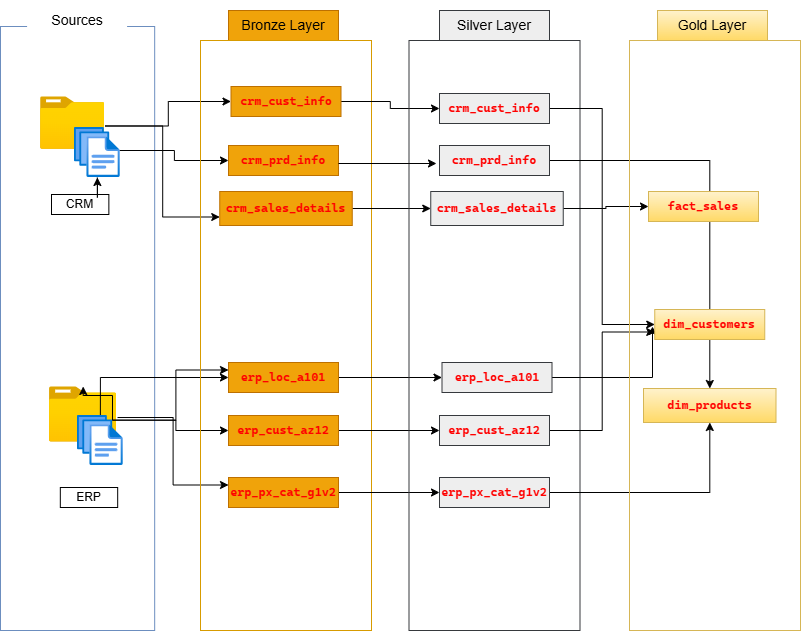

The diagram above was exported from draw.io. Its source (the exported page's mxGraphModel, read from the mxfile embedded in the PNG):
<mxGraphModel dx="1193" dy="767" grid="0" gridSize="10" guides="1" tooltips="1" connect="1" arrows="1" fold="1" page="1" pageScale="1" pageWidth="850" pageHeight="1100" background="light-dark(#FFFFFF,#FDFDFD)" math="0" shadow="0">
  <root>
    <mxCell id="0" />
    <mxCell id="1" parent="0" />
    <mxCell id="RpmvlP-x9yylpdaoJCci-3" parent="1" style="rounded=0;whiteSpace=wrap;html=1;labelBackgroundColor=none;fillColor=none;gradientColor=none;strokeColor=#6c8ebf;" value="" vertex="1">
      <mxGeometry height="604" width="154.18" x="87" y="69" as="geometry" />
    </mxCell>
    <mxCell id="RpmvlP-x9yylpdaoJCci-4" parent="1" style="rounded=0;whiteSpace=wrap;html=1;strokeColor=none;fontSize=14;labelBackgroundColor=none;" value="Sources" vertex="1">
      <mxGeometry height="40" width="100" x="114.09000000000006" y="43" as="geometry" />
    </mxCell>
    <mxCell id="RpmvlP-x9yylpdaoJCci-21" edge="1" parent="1" source="RpmvlP-x9yylpdaoJCci-5" style="edgeStyle=orthogonalEdgeStyle;rounded=0;orthogonalLoop=1;jettySize=auto;html=1;exitX=0.998;exitY=0.554;exitDx=0;exitDy=0;exitPerimeter=0;entryX=0;entryY=0.5;entryDx=0;entryDy=0;defaultLabelBackgroundColor=page;strokeColor=light-dark(#000000,#000000);align=center;verticalAlign=middle;fontFamily=Helvetica;fontSize=11;fontColor=default;labelBackgroundColor=default;endArrow=classic;" target="RpmvlP-x9yylpdaoJCci-17">
      <mxGeometry relative="1" x="0.0025" as="geometry" />
    </mxCell>
    <mxCell id="RpmvlP-x9yylpdaoJCci-25" edge="1" parent="1" source="RpmvlP-x9yylpdaoJCci-5" style="edgeStyle=orthogonalEdgeStyle;rounded=0;orthogonalLoop=1;jettySize=auto;html=1;exitX=0.998;exitY=0.554;exitDx=0;exitDy=0;exitPerimeter=0;entryX=0;entryY=0.75;entryDx=0;entryDy=0;defaultLabelBackgroundColor=page;strokeColor=light-dark(#000000,#000000);" target="RpmvlP-x9yylpdaoJCci-18">
      <mxGeometry relative="1" as="geometry" />
    </mxCell>
    <mxCell id="RpmvlP-x9yylpdaoJCci-5" parent="1" style="image;aspect=fixed;html=1;align=center;fontSize=12;image=img/lib/azure2/general/Folder_Blank.svg;points=[[0.5,0.083,0],[0.5,1,0],[0.003,0.5,0],[0.998,0.554,0],[0.99,0.114,0],[0.987,0.996,0],[0.013,0.996,0],[0.013,0.004,0]];labelPerimeter=1;labelBackgroundColor=none;rounded=0;" value="" vertex="1">
      <mxGeometry height="53.24" width="65.59" x="126.41" y="139" as="geometry" />
    </mxCell>
    <mxCell id="RpmvlP-x9yylpdaoJCci-22" edge="1" parent="1" source="RpmvlP-x9yylpdaoJCci-6" style="edgeStyle=orthogonalEdgeStyle;rounded=0;orthogonalLoop=1;jettySize=auto;html=1;exitX=0.5;exitY=0;exitDx=0;exitDy=0;exitPerimeter=0;entryX=0;entryY=0.5;entryDx=0;entryDy=0;defaultLabelBackgroundColor=page;strokeColor=light-dark(#000000,#000000);align=center;verticalAlign=middle;fontFamily=Helvetica;fontSize=11;fontColor=default;labelBackgroundColor=default;endArrow=classic;" target="RpmvlP-x9yylpdaoJCci-19">
      <mxGeometry relative="1" x="-0.0005" as="geometry">
        <Array as="points">
          <mxPoint x="183.9" y="193" />
          <mxPoint x="260.9" y="193" />
          <mxPoint x="260.9" y="203" />
        </Array>
      </mxGeometry>
    </mxCell>
    <mxCell id="RpmvlP-x9yylpdaoJCci-6" parent="1" style="image;aspect=fixed;html=1;align=center;fontSize=12;image=img/lib/azure2/general/Files.svg;points=[[0.5,0,0],[0.5,1,0],[0,0.5,0],[1,0.5,0],[0.765,0.093,0],[0.997,0.987,0],[0.274,0.985,0],[0.003,0.008,0]];labelPerimeter=1;labelBackgroundColor=none;rounded=0;" value="" vertex="1">
      <mxGeometry height="50" width="45.71" x="161.00000000000003" y="170" as="geometry" />
    </mxCell>
    <mxCell id="RpmvlP-x9yylpdaoJCci-7" parent="1" style="rounded=0;whiteSpace=wrap;html=1;labelBackgroundColor=none;" value="CRM" vertex="1">
      <mxGeometry height="20" width="57.36" x="138.00000000000023" y="237" as="geometry" />
    </mxCell>
    <mxCell id="RpmvlP-x9yylpdaoJCci-32" edge="1" parent="1" source="RpmvlP-x9yylpdaoJCci-8" style="edgeStyle=orthogonalEdgeStyle;rounded=0;orthogonalLoop=1;jettySize=auto;html=1;exitX=0.998;exitY=0.554;exitDx=0;exitDy=0;exitPerimeter=0;entryX=0;entryY=0.25;entryDx=0;entryDy=0;defaultLabelBackgroundColor=page;strokeColor=light-dark(#000000,#000000);align=center;verticalAlign=middle;fontFamily=Helvetica;fontSize=11;fontColor=default;labelBackgroundColor=default;endArrow=classic;" target="RpmvlP-x9yylpdaoJCci-28">
      <mxGeometry relative="1" as="geometry" />
    </mxCell>
    <mxCell id="RpmvlP-x9yylpdaoJCci-8" parent="1" style="image;aspect=fixed;html=1;align=center;fontSize=12;image=img/lib/azure2/general/Folder_Blank.svg;points=[[0.5,0.083,0],[0.5,1,0],[0.003,0.5,0],[0.998,0.554,0],[0.99,0.114,0],[0.987,0.996,0],[0.013,0.996,0],[0.013,0.004,0]];labelPerimeter=1;labelBackgroundColor=none;rounded=0;" value="" vertex="1">
      <mxGeometry height="56.00000000000001" width="69" x="135.17999999999995" y="429" as="geometry" />
    </mxCell>
    <mxCell id="RpmvlP-x9yylpdaoJCci-29" edge="1" parent="1" source="RpmvlP-x9yylpdaoJCci-9" style="edgeStyle=orthogonalEdgeStyle;rounded=0;orthogonalLoop=1;jettySize=auto;html=1;exitX=0.765;exitY=0.093;exitDx=0;exitDy=0;exitPerimeter=0;entryX=0;entryY=0.25;entryDx=0;entryDy=0;defaultLabelBackgroundColor=page;" target="RpmvlP-x9yylpdaoJCci-26">
      <mxGeometry relative="1" as="geometry" />
    </mxCell>
    <mxCell id="RpmvlP-x9yylpdaoJCci-30" edge="1" parent="1" source="RpmvlP-x9yylpdaoJCci-9" style="edgeStyle=orthogonalEdgeStyle;rounded=0;orthogonalLoop=1;jettySize=auto;html=1;exitX=0.765;exitY=0.093;exitDx=0;exitDy=0;exitPerimeter=0;defaultLabelBackgroundColor=page;strokeColor=light-dark(#000000,#000000);align=center;verticalAlign=middle;fontFamily=Helvetica;fontSize=11;fontColor=default;labelBackgroundColor=default;endArrow=classic;" target="RpmvlP-x9yylpdaoJCci-27">
      <mxGeometry relative="1" as="geometry" />
    </mxCell>
    <mxCell id="RpmvlP-x9yylpdaoJCci-31" edge="1" parent="1" source="RpmvlP-x9yylpdaoJCci-9" style="edgeStyle=orthogonalEdgeStyle;rounded=0;orthogonalLoop=1;jettySize=auto;html=1;exitX=0.765;exitY=0.093;exitDx=0;exitDy=0;exitPerimeter=0;defaultLabelBackgroundColor=page;" target="RpmvlP-x9yylpdaoJCci-8">
      <mxGeometry relative="1" as="geometry" />
    </mxCell>
    <mxCell id="RpmvlP-x9yylpdaoJCci-33" edge="1" parent="1" source="RpmvlP-x9yylpdaoJCci-9" style="edgeStyle=orthogonalEdgeStyle;rounded=0;orthogonalLoop=1;jettySize=auto;html=1;exitX=0.5;exitY=0;exitDx=0;exitDy=0;exitPerimeter=0;entryX=0;entryY=0.5;entryDx=0;entryDy=0;defaultLabelBackgroundColor=page;strokeColor=light-dark(#000000,#000000);align=center;verticalAlign=middle;fontFamily=Helvetica;fontSize=11;fontColor=default;labelBackgroundColor=default;endArrow=classic;" target="RpmvlP-x9yylpdaoJCci-26">
      <mxGeometry relative="1" as="geometry" />
    </mxCell>
    <mxCell id="RpmvlP-x9yylpdaoJCci-9" parent="1" style="image;aspect=fixed;html=1;align=center;fontSize=12;image=img/lib/azure2/general/Files.svg;points=[[0.5,0,0],[0.5,1,0],[0,0.5,0],[1,0.5,0],[0.765,0.093,0],[0.997,0.987,0],[0.274,0.985,0],[0.003,0.008,0]];labelPerimeter=1;labelBackgroundColor=none;rounded=0;" value="" vertex="1">
      <mxGeometry height="50" width="45.71" x="164.00000000000017" y="458" as="geometry" />
    </mxCell>
    <mxCell id="RpmvlP-x9yylpdaoJCci-10" parent="1" style="rounded=0;whiteSpace=wrap;html=1;labelBackgroundColor=none;" value="ERP" vertex="1">
      <mxGeometry height="20" width="57.36" x="146.82000000000016" y="530" as="geometry" />
    </mxCell>
    <mxCell id="RpmvlP-x9yylpdaoJCci-13" edge="1" parent="1" source="RpmvlP-x9yylpdaoJCci-6" style="edgeStyle=orthogonalEdgeStyle;rounded=0;orthogonalLoop=1;jettySize=auto;html=1;innerLoopWaypoints=1;exitX=0.5;exitY=1;exitDx=0;exitDy=0;exitPerimeter=0;defaultLabelBackgroundColor=page;" target="RpmvlP-x9yylpdaoJCci-6">
      <mxGeometry relative="1" as="geometry" />
    </mxCell>
    <mxCell id="RpmvlP-x9yylpdaoJCci-15" parent="1" style="rounded=0;whiteSpace=wrap;html=1;fontStyle=0;fontSize=14;labelBackgroundColor=none;fillColor=#f0a30a;strokeColor=#BD7000;fontFamily=Helvetica;fontColor=#000000;align=center;verticalAlign=middle;" value="Bronze Layer" vertex="1">
      <mxGeometry height="30" width="110" x="315" y="53" as="geometry" />
    </mxCell>
    <mxCell id="RpmvlP-x9yylpdaoJCci-16" parent="1" style="rounded=0;whiteSpace=wrap;html=1;labelBackgroundColor=none;fillColor=none;gradientColor=#ffa500;strokeColor=#d79b00;" value="" vertex="1">
      <mxGeometry height="590" width="171" x="287" y="83" as="geometry" />
    </mxCell>
    <mxCell id="RpmvlP-x9yylpdaoJCci-42" edge="1" parent="1" source="RpmvlP-x9yylpdaoJCci-17" style="edgeStyle=orthogonalEdgeStyle;rounded=0;orthogonalLoop=1;jettySize=auto;html=1;exitX=1;exitY=0.5;exitDx=0;exitDy=0;entryX=0;entryY=0.5;entryDx=0;entryDy=0;defaultLabelBackgroundColor=page;strokeColor=light-dark(#000000,#000000);align=center;verticalAlign=middle;fontFamily=Helvetica;fontSize=11;fontColor=default;labelBackgroundColor=default;endArrow=classic;" target="RpmvlP-x9yylpdaoJCci-36">
      <mxGeometry relative="1" as="geometry" />
    </mxCell>
    <mxCell id="RpmvlP-x9yylpdaoJCci-17" parent="1" style="rounded=0;whiteSpace=wrap;html=1;fontStyle=1;fontSize=14;labelBackgroundColor=none;fillColor=#f0a30a;strokeColor=#BD7000;fontColor=#000000;" value="&lt;pre style=&quot;font-family: &amp;quot;Cascadia Mono&amp;quot;; font-size: 9pt; color: rgb(0, 0, 0);&quot;&gt;&lt;span style=&quot;color: rgb(255, 0, 0);&quot;&gt;crm_cust_info&lt;/span&gt;&lt;/pre&gt;" vertex="1">
      <mxGeometry height="30" width="110" x="317.5" y="129" as="geometry" />
    </mxCell>
    <mxCell id="RpmvlP-x9yylpdaoJCci-45" edge="1" parent="1" source="RpmvlP-x9yylpdaoJCci-18" style="edgeStyle=orthogonalEdgeStyle;rounded=0;orthogonalLoop=1;jettySize=auto;html=1;defaultLabelBackgroundColor=page;strokeColor=light-dark(#000000,#000000);align=center;verticalAlign=middle;fontFamily=Helvetica;fontSize=11;fontColor=default;labelBackgroundColor=default;endArrow=classic;" target="RpmvlP-x9yylpdaoJCci-37">
      <mxGeometry relative="1" as="geometry" />
    </mxCell>
    <mxCell id="RpmvlP-x9yylpdaoJCci-18" parent="1" style="rounded=0;whiteSpace=wrap;html=1;fontStyle=1;fontSize=14;labelBackgroundColor=none;fillColor=#f0a30a;strokeColor=#BD7000;align=center;verticalAlign=middle;fontFamily=Helvetica;fontColor=#000000;" value="&lt;pre&gt;&lt;pre style=&quot;font-family: &amp;quot;Cascadia Mono&amp;quot;; font-size: 9pt; color: rgb(0, 0, 0);&quot;&gt;&lt;span style=&quot;color: rgb(255, 0, 0);&quot;&gt;crm_sales_details&lt;/span&gt;&lt;/pre&gt;&lt;/pre&gt;" vertex="1">
      <mxGeometry height="34" width="132.5" x="306.25" y="234" as="geometry" />
    </mxCell>
    <mxCell id="RpmvlP-x9yylpdaoJCci-19" parent="1" style="rounded=0;whiteSpace=wrap;html=1;fontStyle=1;fontSize=14;labelBackgroundColor=none;fillColor=#f0a30a;strokeColor=#BD7000;fontColor=#000000;" value="&lt;pre style=&quot;font-family: &amp;quot;Cascadia Mono&amp;quot;; font-size: 9pt; color: rgb(0, 0, 0);&quot;&gt;&lt;span style=&quot;color: rgb(255, 0, 0);&quot;&gt;crm_prd_info&lt;/span&gt;&lt;/pre&gt;" vertex="1">
      <mxGeometry height="30" width="110" x="315" y="188" as="geometry" />
    </mxCell>
    <mxCell id="RpmvlP-x9yylpdaoJCci-46" edge="1" parent="1" source="RpmvlP-x9yylpdaoJCci-26" style="edgeStyle=orthogonalEdgeStyle;rounded=0;orthogonalLoop=1;jettySize=auto;html=1;exitX=1;exitY=0.5;exitDx=0;exitDy=0;defaultLabelBackgroundColor=page;strokeColor=light-dark(#000000,#000000);align=center;verticalAlign=middle;fontFamily=Helvetica;fontSize=11;fontColor=default;labelBackgroundColor=default;endArrow=classic;" target="RpmvlP-x9yylpdaoJCci-39">
      <mxGeometry relative="1" as="geometry" />
    </mxCell>
    <mxCell id="RpmvlP-x9yylpdaoJCci-26" parent="1" style="rounded=0;whiteSpace=wrap;html=1;fontStyle=1;fontSize=14;labelBackgroundColor=none;fillColor=#f0a30a;strokeColor=#BD7000;fontColor=#000000;" value="&lt;pre style=&quot;font-family: &amp;quot;Cascadia Mono&amp;quot;; font-size: 9pt; color: rgb(0, 0, 0);&quot;&gt;&lt;pre style=&quot;font-family: &amp;quot;Cascadia Mono&amp;quot;; font-size: 9pt; color: rgb(0, 0, 0);&quot;&gt;&lt;span style=&quot;color: rgb(255, 0, 0);&quot;&gt;erp_loc_a101&lt;/span&gt;&lt;/pre&gt;&lt;/pre&gt;" vertex="1">
      <mxGeometry height="30" width="110" x="315" y="405" as="geometry" />
    </mxCell>
    <mxCell id="RpmvlP-x9yylpdaoJCci-47" edge="1" parent="1" source="RpmvlP-x9yylpdaoJCci-27" style="edgeStyle=orthogonalEdgeStyle;rounded=0;orthogonalLoop=1;jettySize=auto;html=1;exitX=1;exitY=0.5;exitDx=0;exitDy=0;defaultLabelBackgroundColor=page;strokeColor=light-dark(#000000,#000000);align=center;verticalAlign=middle;fontFamily=Helvetica;fontSize=11;fontColor=default;labelBackgroundColor=default;endArrow=classic;" target="RpmvlP-x9yylpdaoJCci-40">
      <mxGeometry relative="1" as="geometry" />
    </mxCell>
    <mxCell id="RpmvlP-x9yylpdaoJCci-27" parent="1" style="rounded=0;whiteSpace=wrap;html=1;fontStyle=1;fontSize=14;labelBackgroundColor=none;fillColor=#f0a30a;strokeColor=#BD7000;fontColor=#000000;" value="&lt;pre style=&quot;font-family: &amp;quot;Cascadia Mono&amp;quot;; font-size: 9pt; color: rgb(0, 0, 0);&quot;&gt;&lt;pre style=&quot;font-family: &amp;quot;Cascadia Mono&amp;quot;; font-size: 9pt; color: rgb(0, 0, 0);&quot;&gt;&lt;span style=&quot;color: rgb(255, 0, 0);&quot;&gt;erp_cust_az12&lt;/span&gt;&lt;/pre&gt;&lt;/pre&gt;" vertex="1">
      <mxGeometry height="30" width="110" x="315" y="458" as="geometry" />
    </mxCell>
    <mxCell id="RpmvlP-x9yylpdaoJCci-48" edge="1" parent="1" source="RpmvlP-x9yylpdaoJCci-28" style="edgeStyle=orthogonalEdgeStyle;rounded=0;orthogonalLoop=1;jettySize=auto;html=1;exitX=1;exitY=0.5;exitDx=0;exitDy=0;defaultLabelBackgroundColor=page;strokeColor=light-dark(#000000,#000000);align=center;verticalAlign=middle;fontFamily=Helvetica;fontSize=11;fontColor=default;labelBackgroundColor=default;endArrow=classic;" target="RpmvlP-x9yylpdaoJCci-41">
      <mxGeometry relative="1" as="geometry" />
    </mxCell>
    <mxCell id="RpmvlP-x9yylpdaoJCci-28" parent="1" style="rounded=0;whiteSpace=wrap;html=1;fontStyle=1;fontSize=14;labelBackgroundColor=none;fillColor=#f0a30a;strokeColor=#BD7000;fontColor=#000000;" value="&lt;pre style=&quot;font-family: &amp;quot;Cascadia Mono&amp;quot;; font-size: 9pt; color: rgb(0, 0, 0);&quot;&gt;&lt;pre style=&quot;font-family: &amp;quot;Cascadia Mono&amp;quot;; font-size: 9pt; color: rgb(0, 0, 0);&quot;&gt;&lt;span style=&quot;color: rgb(255, 0, 0);&quot;&gt;erp_px_cat_g1v2&lt;/span&gt;&lt;/pre&gt;&lt;/pre&gt;" vertex="1">
      <mxGeometry height="30" width="110" x="315" y="520" as="geometry" />
    </mxCell>
    <mxCell id="RpmvlP-x9yylpdaoJCci-34" parent="1" style="rounded=0;whiteSpace=wrap;html=1;fontStyle=0;fontSize=14;labelBackgroundColor=none;fillColor=#eeeeee;strokeColor=#36393d;fontFamily=Helvetica;align=center;verticalAlign=middle;" value="Silver Layer" vertex="1">
      <mxGeometry height="30" width="110" x="526" y="53" as="geometry" />
    </mxCell>
    <mxCell id="RpmvlP-x9yylpdaoJCci-35" parent="1" style="rounded=0;whiteSpace=wrap;html=1;labelBackgroundColor=none;fillColor=none;strokeColor=#36393d;" value="" vertex="1">
      <mxGeometry height="590" width="171" x="495.5" y="83" as="geometry" />
    </mxCell>
    <mxCell id="RpmvlP-x9yylpdaoJCci-58" edge="1" parent="1" source="RpmvlP-x9yylpdaoJCci-36" style="edgeStyle=orthogonalEdgeStyle;rounded=0;orthogonalLoop=1;jettySize=auto;html=1;exitX=1;exitY=0.5;exitDx=0;exitDy=0;entryX=0;entryY=0.5;entryDx=0;entryDy=0;defaultLabelBackgroundColor=page;strokeColor=light-dark(#000000,#000000);align=center;verticalAlign=middle;fontFamily=Helvetica;fontSize=11;fontColor=default;labelBackgroundColor=default;endArrow=classic;" target="RpmvlP-x9yylpdaoJCci-53">
      <mxGeometry relative="1" as="geometry" />
    </mxCell>
    <mxCell id="RpmvlP-x9yylpdaoJCci-36" parent="1" style="rounded=0;whiteSpace=wrap;html=1;fontStyle=1;fontSize=14;labelBackgroundColor=none;fillColor=#eeeeee;strokeColor=#36393d;" value="&lt;pre style=&quot;font-family: &amp;quot;Cascadia Mono&amp;quot;; font-size: 9pt; color: rgb(0, 0, 0);&quot;&gt;&lt;span style=&quot;color: rgb(255, 0, 0);&quot;&gt;crm_cust_info&lt;/span&gt;&lt;/pre&gt;" vertex="1">
      <mxGeometry height="30" width="110" x="526" y="136" as="geometry" />
    </mxCell>
    <mxCell id="RpmvlP-x9yylpdaoJCci-57" edge="1" parent="1" source="RpmvlP-x9yylpdaoJCci-37" style="edgeStyle=orthogonalEdgeStyle;rounded=0;orthogonalLoop=1;jettySize=auto;html=1;exitX=1;exitY=0.5;exitDx=0;exitDy=0;entryX=0;entryY=0.5;entryDx=0;entryDy=0;defaultLabelBackgroundColor=page;strokeColor=light-dark(#000000,#000000);align=center;verticalAlign=middle;fontFamily=Helvetica;fontSize=11;fontColor=default;labelBackgroundColor=default;endArrow=classic;" target="RpmvlP-x9yylpdaoJCci-51">
      <mxGeometry relative="1" as="geometry" />
    </mxCell>
    <mxCell id="RpmvlP-x9yylpdaoJCci-37" parent="1" style="rounded=0;whiteSpace=wrap;html=1;fontStyle=1;fontSize=14;labelBackgroundColor=none;fillColor=#eeeeee;strokeColor=#36393d;align=center;verticalAlign=middle;fontFamily=Helvetica;" value="&lt;pre&gt;&lt;pre style=&quot;font-family: &amp;quot;Cascadia Mono&amp;quot;; font-size: 9pt; color: rgb(0, 0, 0);&quot;&gt;&lt;span style=&quot;color: rgb(255, 0, 0);&quot;&gt;crm_sales_details&lt;/span&gt;&lt;/pre&gt;&lt;/pre&gt;" vertex="1">
      <mxGeometry height="34" width="132.5" x="517.25" y="234" as="geometry" />
    </mxCell>
    <mxCell id="RpmvlP-x9yylpdaoJCci-63" edge="1" parent="1" source="RpmvlP-x9yylpdaoJCci-38" style="edgeStyle=orthogonalEdgeStyle;rounded=0;orthogonalLoop=1;jettySize=auto;html=1;exitX=1;exitY=0.5;exitDx=0;exitDy=0;defaultLabelBackgroundColor=page;strokeColor=light-dark(#000000,#000000);align=center;verticalAlign=middle;fontFamily=Helvetica;fontSize=11;fontColor=default;labelBackgroundColor=default;endArrow=classic;" target="RpmvlP-x9yylpdaoJCci-52">
      <mxGeometry relative="1" as="geometry" />
    </mxCell>
    <mxCell id="RpmvlP-x9yylpdaoJCci-38" parent="1" style="rounded=0;whiteSpace=wrap;html=1;fontStyle=1;fontSize=14;labelBackgroundColor=none;fillColor=#eeeeee;strokeColor=#36393d;" value="&lt;pre style=&quot;font-family: &amp;quot;Cascadia Mono&amp;quot;; font-size: 9pt; color: rgb(0, 0, 0);&quot;&gt;&lt;span style=&quot;color: rgb(255, 0, 0);&quot;&gt;crm_prd_info&lt;/span&gt;&lt;/pre&gt;" vertex="1">
      <mxGeometry height="30" width="110" x="526" y="188" as="geometry" />
    </mxCell>
    <mxCell id="RpmvlP-x9yylpdaoJCci-59" edge="1" parent="1" source="RpmvlP-x9yylpdaoJCci-39" style="edgeStyle=orthogonalEdgeStyle;rounded=0;orthogonalLoop=1;jettySize=auto;html=1;exitX=1;exitY=0.5;exitDx=0;exitDy=0;defaultLabelBackgroundColor=page;strokeColor=light-dark(#000000,#000000);align=center;verticalAlign=middle;fontFamily=Helvetica;fontSize=11;fontColor=default;labelBackgroundColor=default;endArrow=classic;">
      <mxGeometry relative="1" as="geometry">
        <mxPoint x="739" y="369" as="targetPoint" />
      </mxGeometry>
    </mxCell>
    <mxCell id="RpmvlP-x9yylpdaoJCci-39" parent="1" style="rounded=0;whiteSpace=wrap;html=1;fontStyle=1;fontSize=14;labelBackgroundColor=none;fillColor=#eeeeee;strokeColor=#36393d;" value="&lt;pre style=&quot;font-family: &amp;quot;Cascadia Mono&amp;quot;; font-size: 9pt; color: rgb(0, 0, 0);&quot;&gt;&lt;pre style=&quot;font-family: &amp;quot;Cascadia Mono&amp;quot;; font-size: 9pt; color: rgb(0, 0, 0);&quot;&gt;&lt;span style=&quot;color: rgb(255, 0, 0);&quot;&gt;erp_loc_a101&lt;/span&gt;&lt;/pre&gt;&lt;/pre&gt;" vertex="1">
      <mxGeometry height="30" width="110" x="528.5" y="405" as="geometry" />
    </mxCell>
    <mxCell id="RpmvlP-x9yylpdaoJCci-60" edge="1" parent="1" source="RpmvlP-x9yylpdaoJCci-40" style="edgeStyle=orthogonalEdgeStyle;rounded=0;orthogonalLoop=1;jettySize=auto;html=1;exitX=1;exitY=0.5;exitDx=0;exitDy=0;entryX=0;entryY=0.75;entryDx=0;entryDy=0;defaultLabelBackgroundColor=page;strokeColor=light-dark(#000000,#000000);align=center;verticalAlign=middle;fontFamily=Helvetica;fontSize=11;fontColor=default;labelBackgroundColor=default;endArrow=classic;" target="RpmvlP-x9yylpdaoJCci-53">
      <mxGeometry relative="1" as="geometry" />
    </mxCell>
    <mxCell id="RpmvlP-x9yylpdaoJCci-40" parent="1" style="rounded=0;whiteSpace=wrap;html=1;fontStyle=1;fontSize=14;labelBackgroundColor=none;fillColor=#eeeeee;strokeColor=#36393d;" value="&lt;pre style=&quot;font-family: &amp;quot;Cascadia Mono&amp;quot;; font-size: 9pt; color: rgb(0, 0, 0);&quot;&gt;&lt;pre style=&quot;font-family: &amp;quot;Cascadia Mono&amp;quot;; font-size: 9pt; color: rgb(0, 0, 0);&quot;&gt;&lt;span style=&quot;color: rgb(255, 0, 0);&quot;&gt;erp_cust_az12&lt;/span&gt;&lt;/pre&gt;&lt;/pre&gt;" vertex="1">
      <mxGeometry height="30" width="110" x="526" y="458" as="geometry" />
    </mxCell>
    <mxCell id="RpmvlP-x9yylpdaoJCci-61" edge="1" parent="1" source="RpmvlP-x9yylpdaoJCci-41" style="edgeStyle=orthogonalEdgeStyle;rounded=0;orthogonalLoop=1;jettySize=auto;html=1;exitX=1;exitY=0.5;exitDx=0;exitDy=0;defaultLabelBackgroundColor=page;strokeColor=light-dark(#000000,#000000);align=center;verticalAlign=middle;fontFamily=Helvetica;fontSize=11;fontColor=default;labelBackgroundColor=default;endArrow=classic;" target="RpmvlP-x9yylpdaoJCci-52">
      <mxGeometry relative="1" as="geometry" />
    </mxCell>
    <mxCell id="RpmvlP-x9yylpdaoJCci-41" parent="1" style="rounded=0;whiteSpace=wrap;html=1;fontStyle=1;fontSize=14;labelBackgroundColor=none;fillColor=#eeeeee;strokeColor=#36393d;" value="&lt;pre style=&quot;font-family: &amp;quot;Cascadia Mono&amp;quot;; font-size: 9pt; color: rgb(0, 0, 0);&quot;&gt;&lt;pre style=&quot;font-family: &amp;quot;Cascadia Mono&amp;quot;; font-size: 9pt; color: rgb(0, 0, 0);&quot;&gt;&lt;span style=&quot;color: rgb(255, 0, 0);&quot;&gt;erp_px_cat_g1v2&lt;/span&gt;&lt;/pre&gt;&lt;/pre&gt;" vertex="1">
      <mxGeometry height="30" width="110" x="526" y="520" as="geometry" />
    </mxCell>
    <mxCell id="RpmvlP-x9yylpdaoJCci-43" edge="1" parent="1" style="edgeStyle=orthogonalEdgeStyle;rounded=0;orthogonalLoop=1;jettySize=auto;html=1;exitX=1;exitY=0.5;exitDx=0;exitDy=0;entryX=0;entryY=0.5;entryDx=0;entryDy=0;defaultLabelBackgroundColor=page;strokeColor=light-dark(#000000,#000000);align=center;verticalAlign=middle;fontFamily=Helvetica;fontSize=11;fontColor=default;labelBackgroundColor=default;endArrow=classic;">
      <mxGeometry relative="1" as="geometry">
        <mxPoint x="425" y="206" as="sourcePoint" />
        <mxPoint x="523" y="206" as="targetPoint" />
      </mxGeometry>
    </mxCell>
    <mxCell id="RpmvlP-x9yylpdaoJCci-49" parent="1" style="rounded=0;whiteSpace=wrap;html=1;fontStyle=0;fontSize=14;labelBackgroundColor=none;fillColor=#fff2cc;strokeColor=#d6b656;fontFamily=Helvetica;align=center;verticalAlign=middle;gradientColor=#ffd966;" value="Gold Layer" vertex="1">
      <mxGeometry height="30" width="110" x="744" y="53" as="geometry" />
    </mxCell>
    <mxCell id="RpmvlP-x9yylpdaoJCci-50" parent="1" style="rounded=0;whiteSpace=wrap;html=1;labelBackgroundColor=none;fillColor=none;strokeColor=#d6b656;gradientColor=#ffd966;" value="" vertex="1">
      <mxGeometry height="590" width="171" x="716" y="83" as="geometry" />
    </mxCell>
    <mxCell id="RpmvlP-x9yylpdaoJCci-51" parent="1" style="rounded=0;whiteSpace=wrap;html=1;fontStyle=1;fontSize=14;labelBackgroundColor=none;fillColor=#fff2cc;strokeColor=#d6b656;gradientColor=#ffd966;" value="&lt;pre style=&quot;font-family: &amp;quot;Cascadia Mono&amp;quot;; font-size: 9pt; color: rgb(0, 0, 0);&quot;&gt;&lt;span style=&quot;color: rgb(255, 0, 0);&quot;&gt;fact_sales&lt;/span&gt;&lt;/pre&gt;" vertex="1">
      <mxGeometry height="30" width="110" x="735" y="234" as="geometry" />
    </mxCell>
    <mxCell id="RpmvlP-x9yylpdaoJCci-52" parent="1" style="rounded=0;whiteSpace=wrap;html=1;fontStyle=1;fontSize=14;labelBackgroundColor=none;fillColor=#fff2cc;strokeColor=#d6b656;align=center;verticalAlign=middle;fontFamily=Helvetica;gradientColor=#ffd966;" value="&lt;pre&gt;&lt;pre style=&quot;font-family: &amp;quot;Cascadia Mono&amp;quot;; font-size: 9pt; color: rgb(0, 0, 0);&quot;&gt;&lt;span style=&quot;color: rgb(255, 0, 0);&quot;&gt;dim_products&lt;/span&gt;&lt;/pre&gt;&lt;/pre&gt;" vertex="1">
      <mxGeometry height="34" width="132.5" x="730" y="431" as="geometry" />
    </mxCell>
    <mxCell id="RpmvlP-x9yylpdaoJCci-53" parent="1" style="rounded=0;whiteSpace=wrap;html=1;fontStyle=1;fontSize=14;labelBackgroundColor=none;fillColor=#fff2cc;strokeColor=#d6b656;gradientColor=#ffd966;" value="&lt;pre style=&quot;font-family: &amp;quot;Cascadia Mono&amp;quot;; font-size: 9pt; color: rgb(0, 0, 0);&quot;&gt;&lt;span style=&quot;color: rgb(255, 0, 0);&quot;&gt;dim_customers&lt;/span&gt;&lt;/pre&gt;" vertex="1">
      <mxGeometry height="30" width="110" x="741.25" y="352" as="geometry" />
    </mxCell>
  </root>
</mxGraphModel>